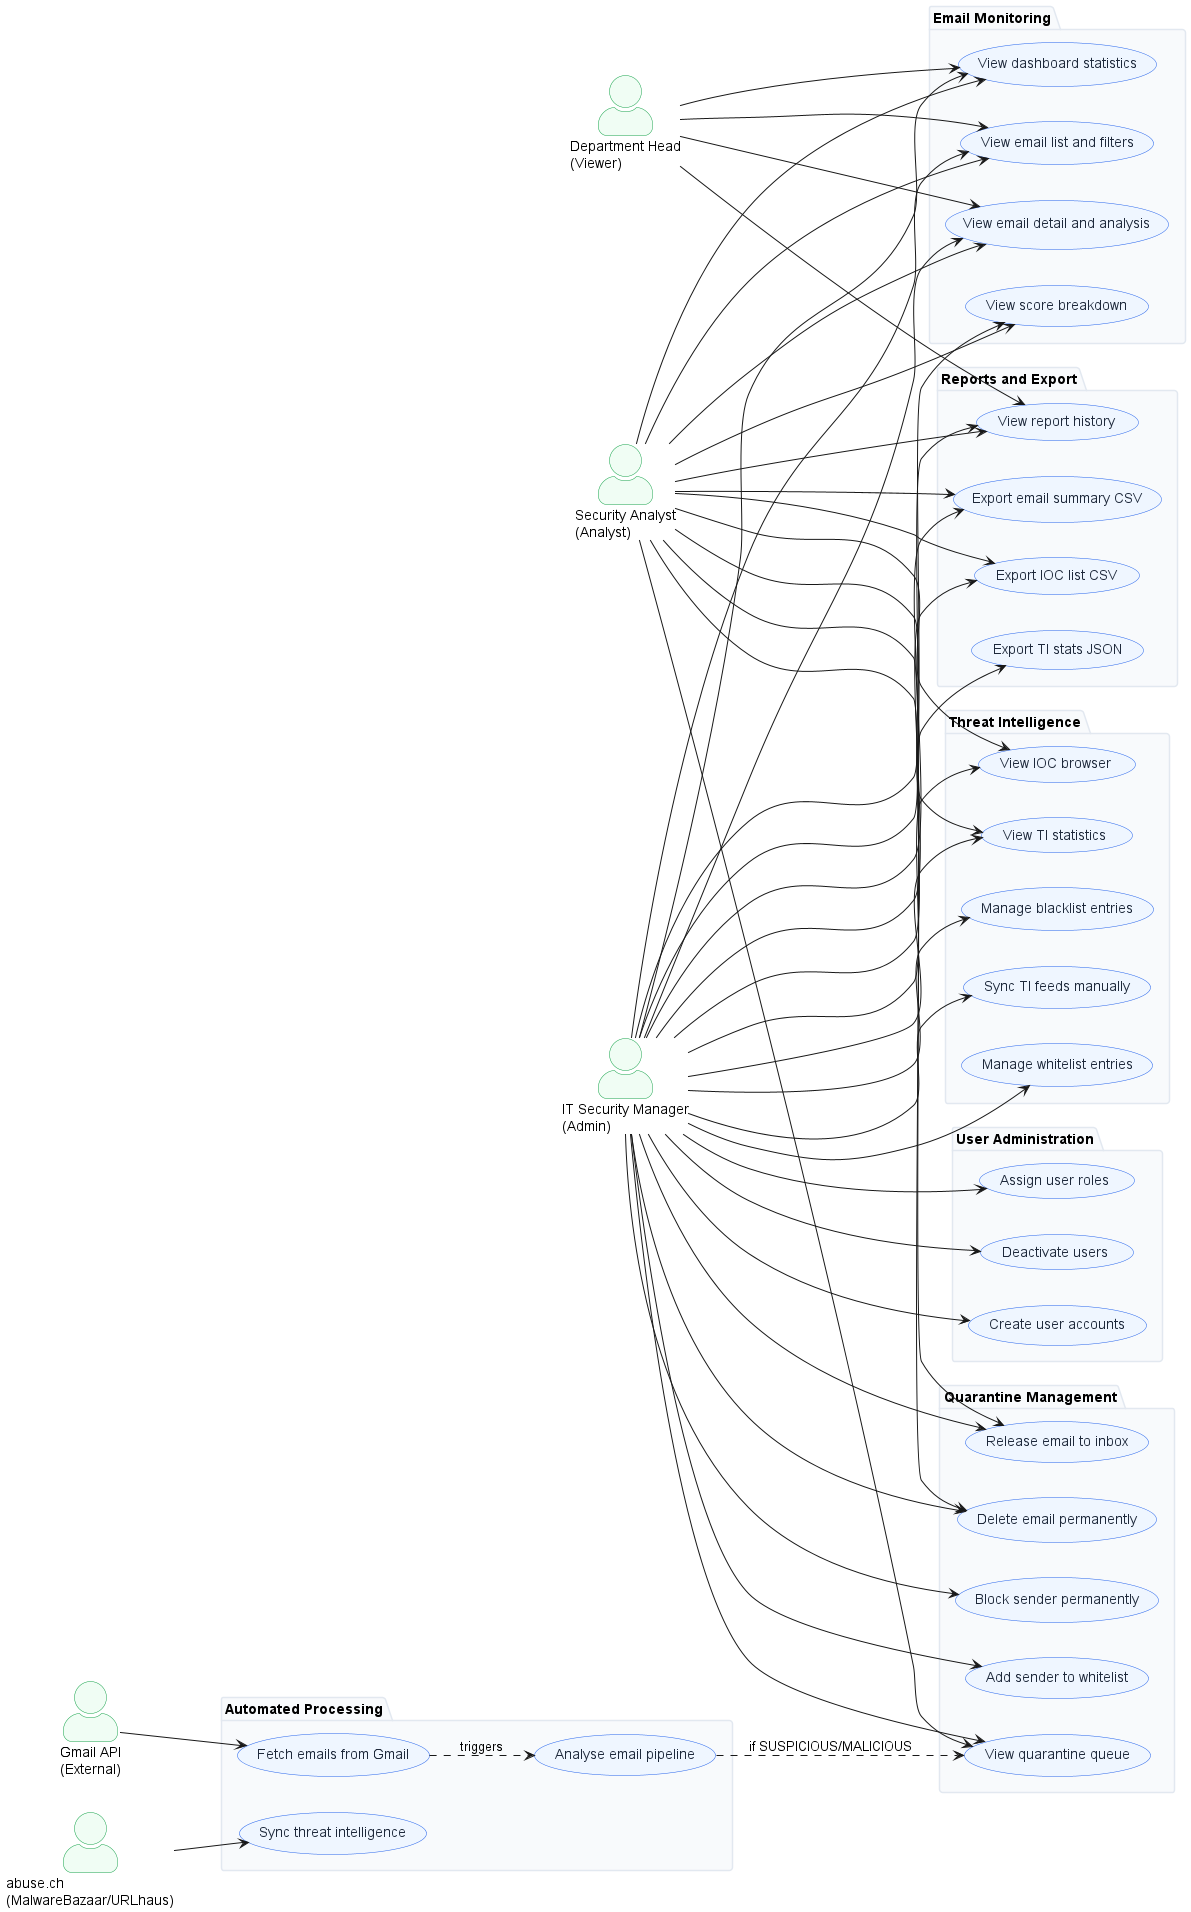

The diagram above was rendered by PlantUML. Its source (embedded in the PNG):
@startuml 01-use-case
skinparam actorStyle awesome
skinparam usecase {
  BackgroundColor #EFF6FF
  BorderColor #2563EB
  FontColor #1E293B
}
skinparam actor {
  BackgroundColor #F0FDF4
  BorderColor #16A34A
}
skinparam package {
  BackgroundColor #F8FAFC
  BorderColor #E2E8F0
}
left to right direction

actor "IT Security Manager\n(Admin)" as Admin
actor "Security Analyst\n(Analyst)" as Analyst
actor "Department Head\n(Viewer)" as Viewer
actor "Gmail API\n(External)" as Gmail
actor "abuse.ch\n(MalwareBazaar/URLhaus)" as TI

package "Email Monitoring" {
  usecase "View dashboard statistics" as UC1
  usecase "View email list and filters" as UC2
  usecase "View email detail and analysis" as UC3
  usecase "View score breakdown" as UC4
}

package "Quarantine Management" {
  usecase "View quarantine queue" as UC5
  usecase "Release email to inbox" as UC6
  usecase "Block sender permanently" as UC7
  usecase "Delete email permanently" as UC8
  usecase "Add sender to whitelist" as UC9
}

package "Threat Intelligence" {
  usecase "View TI statistics" as UC10
  usecase "Sync TI feeds manually" as UC11
  usecase "Manage whitelist entries" as UC12
  usecase "Manage blacklist entries" as UC13
  usecase "View IOC browser" as UC14
}

package "Reports and Export" {
  usecase "Export email summary CSV" as UC15
  usecase "Export IOC list CSV" as UC16
  usecase "Export TI stats JSON" as UC17
  usecase "View report history" as UC18
}

package "User Administration" {
  usecase "Create user accounts" as UC19
  usecase "Assign user roles" as UC20
  usecase "Deactivate users" as UC21
}

package "Automated Processing" {
  usecase "Fetch emails from Gmail" as UC22
  usecase "Analyse email pipeline" as UC23
  usecase "Sync threat intelligence" as UC24
}

Admin --> UC1
Admin --> UC2
Admin --> UC3
Admin --> UC4
Admin --> UC5
Admin --> UC6
Admin --> UC7
Admin --> UC8
Admin --> UC9
Admin --> UC10
Admin --> UC11
Admin --> UC12
Admin --> UC13
Admin --> UC14
Admin --> UC15
Admin --> UC16
Admin --> UC17
Admin --> UC18
Admin --> UC19
Admin --> UC20
Admin --> UC21

Analyst --> UC1
Analyst --> UC2
Analyst --> UC3
Analyst --> UC4
Analyst --> UC5
Analyst --> UC6
Analyst --> UC8
Analyst --> UC10
Analyst --> UC14
Analyst --> UC15
Analyst --> UC16
Analyst --> UC18

Viewer --> UC1
Viewer --> UC2
Viewer --> UC3
Viewer --> UC18

Gmail --> UC22
TI --> UC24

UC22 ..> UC23 : triggers
UC23 ..> UC5 : if SUSPICIOUS/MALICIOUS
@enduml